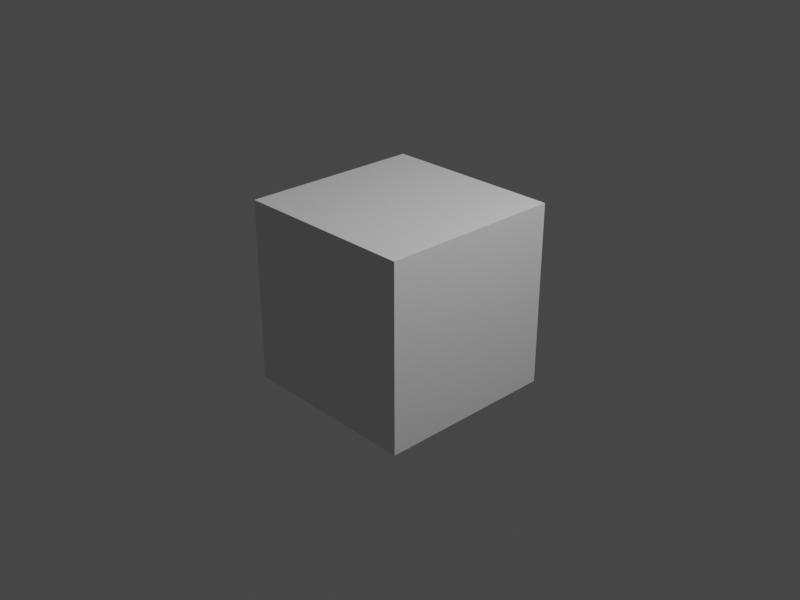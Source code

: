 # Source: logicNodesRPC_01.blend  (saved by Blender 3.6.11; exported with 4.5.12 LTS)
import bpy
from mathutils import Matrix  # noqa: F401  (used for matrix-valued properties, if any)

bpy.ops.wm.read_factory_settings(use_empty=True)
scene = bpy.context.scene
scene.name = 'Scene'

# ---- collections
col_collection = bpy.data.collections.new('Collection'); scene.collection.children.link(col_collection)

# ---- materials (node trees are filled in below, after node groups)
mat_material = bpy.data.materials.new('Material')
mat_material.alpha_threshold = 0.0
mat_material.use_transparent_shadow = False
mat_material.roughness = 0.5
mat_material.line_color = (0.0, 0.0, 0.0, 1.0)

# ---- material node trees
mat_material.use_nodes = True; mat_material.node_tree.nodes.clear()
_N = mat_material.node_tree.nodes; _L = mat_material.node_tree.links
n0 = _N.new('ShaderNodeOutputMaterial'); n0.name = 'Material Output'; n0.location = (300, 300)
n1 = _N.new('ShaderNodeBsdfPrincipled'); n1.name = 'Principled BSDF'; n1.location = (10, 300)
n1.distribution = 'GGX'
n1.subsurface_method = 'RANDOM_WALK_SKIN'
n1.inputs[3].default_value = 1.45
n1.inputs[27].default_value = (0.0, 0.0, 0.0, 1.0)
n1.inputs[28].default_value = 1.0
_L.new(n1.outputs[0], n0.inputs[0])
n0.is_active_output = True

# ---- world
world_world = bpy.data.worlds.new('World'); scene.world = world_world
world_world.use_nodes = True; world_world.node_tree.nodes.clear()
_N = world_world.node_tree.nodes; _L = world_world.node_tree.links
n0 = _N.new('ShaderNodeOutputWorld'); n0.name = 'World Output'; n0.location = (300, 300)
n1 = _N.new('ShaderNodeBackground'); n1.name = 'Background'; n1.location = (10, 300)
n1.inputs[0].default_value = (0.05088, 0.05088, 0.05088, 1.0)
_L.new(n1.outputs[0], n0.inputs[0])
n0.is_active_output = True
world_world.color = (0.05088, 0.05088, 0.05088)
world_world.use_sun_shadow = False
world_world.sun_shadow_jitter_overblur = 0.0

# ---- cameras
cam_camera = bpy.data.cameras.new('Camera')
cam_camera.clip_end = 100.0
cam_camera.ortho_scale = 7.314

# ---- lights
light_light = bpy.data.lights.new('Light', 'POINT')
light_light.transmission_factor = 0.0
light_light.energy = 1000.0
light_light.shadow_soft_size = 0.1
light_light.shadow_maximum_resolution = 0.006
light_light.use_absolute_resolution = True

# ---- meshes
me_cube = bpy.data.meshes.new('Cube')
me_cube.from_pydata([(1.0, 1.0, 1.0), (1.0, 1.0, -1.0), (1.0, -1.0, 1.0), (1.0, -1.0, -1.0), (-1.0, 1.0, 1.0), (-1.0, 1.0, -1.0), (-1.0, -1.0, 1.0), (-1.0, -1.0, -1.0)], [], [(0, 4, 6, 2), (3, 2, 6, 7), (7, 6, 4, 5), (5, 1, 3, 7), (1, 0, 2, 3), (5, 4, 0, 1)])
_uv = me_cube.uv_layers.new(name='UVMap')
_uv.uv.foreach_set('vector', [0.625, 0.5, 0.875, 0.5, 0.875, 0.75, 0.625, 0.75, 0.375, 0.75, 0.625, 0.75, 0.625, 1.0, 0.375, 1.0, 0.375, 0.0, 0.625, 0.0, 0.625, 0.25, 0.375, 0.25, 0.125, 0.5, 0.375, 0.5, 0.375, 0.75, 0.125, 0.75, 0.375, 0.5, 0.625, 0.5, 0.625, 0.75, 0.375, 0.75, 0.375, 0.25, 0.625, 0.25, 0.625, 0.5, 0.375, 0.5])
me_cube.materials.append(mat_material)
me_cube.use_mirror_vertex_groups = False
me_cube.update()

# ---- objects
ob_cube = bpy.data.objects.new('Cube', me_cube)
ob_light = bpy.data.objects.new('Light', light_light)
ob_camera = bpy.data.objects.new('Camera', cam_camera)

# ---- transforms, parenting, visibility, modifiers, constraints
ob_cube.location = (0.0, 0.0, 0.0)
ob_cube.lock_rotations_4d = False
ob_cube.empty_display_type = 'ARROWS'
ob_cube.lineart.crease_threshold = 0.0
ob_light.location = (4.076, 1.005, 5.904)
ob_light.rotation_euler = (0.6503, 0.05522, 1.866)
ob_light.lock_rotations_4d = False
ob_light.empty_display_type = 'ARROWS'
ob_light.color = (0.0, 0.0, 0.0, 0.0)
ob_light.lineart.crease_threshold = 0.0
ob_camera.location = (7.359, -6.926, 4.958)
ob_camera.rotation_euler = (1.109, 0.0, 0.8149)
ob_camera.lock_rotations_4d = False
ob_camera.empty_display_type = 'ARROWS'
ob_camera.color = (0.0, 0.0, 0.0, 0.0)
ob_camera.display_type = 'WIRE'
ob_camera.lineart.crease_threshold = 0.0

# ---- collection membership
col_collection.objects.link(ob_cube)
col_collection.objects.link(ob_light)
col_collection.objects.link(ob_camera)

# ---- scene / render settings (as saved in the file)
scene.camera = ob_camera
scene.frame_start = 1; scene.frame_end = 250; scene.frame_set(1)
scene.render.engine = 'BLENDER_EEVEE_NEXT'
scene.render.resolution_x = 800
scene.render.resolution_y = 600
scene.cycles.sampling_pattern = 'TABULATED_SOBOL'
scene.view_settings.view_transform = 'Filmic'
bpy.context.view_layer.update()
